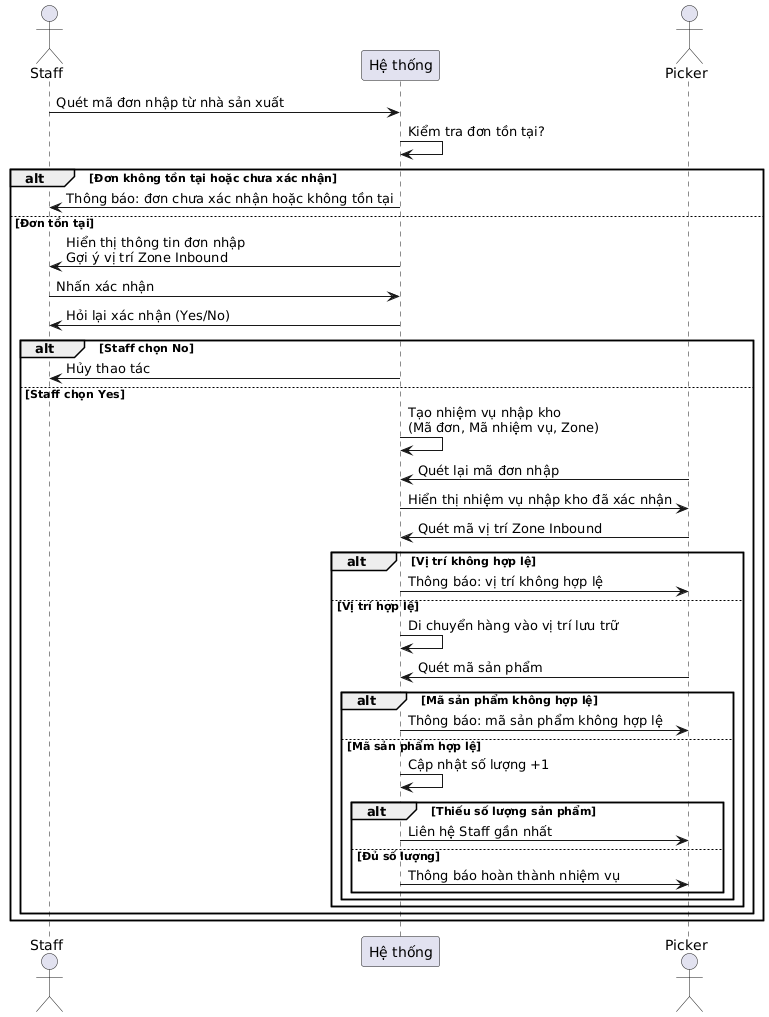

The diagram above was rendered by PlantUML. Its source (embedded in the PNG):
@startuml
actor Staff
participant "Hệ thống" as System
actor Picker

Staff -> System : Quét mã đơn nhập từ nhà sản xuất
System -> System : Kiểm tra đơn tồn tại?
alt Đơn không tồn tại hoặc chưa xác nhận
    System -> Staff : Thông báo: đơn chưa xác nhận hoặc không tồn tại
else Đơn tồn tại
    System -> Staff : Hiển thị thông tin đơn nhập\nGợi ý vị trí Zone Inbound
    Staff -> System : Nhấn xác nhận
    System -> Staff : Hỏi lại xác nhận (Yes/No)
    alt Staff chọn No
        System -> Staff : Hủy thao tác
    else Staff chọn Yes
        System -> System : Tạo nhiệm vụ nhập kho\n(Mã đơn, Mã nhiệm vụ, Zone)
        Picker -> System : Quét lại mã đơn nhập
        System -> Picker : Hiển thị nhiệm vụ nhập kho đã xác nhận
        Picker -> System : Quét mã vị trí Zone Inbound
        alt Vị trí không hợp lệ
            System -> Picker : Thông báo: vị trí không hợp lệ
        else Vị trí hợp lệ
            System -> System : Di chuyển hàng vào vị trí lưu trữ
            Picker -> System : Quét mã sản phẩm
            alt Mã sản phẩm không hợp lệ
                System -> Picker : Thông báo: mã sản phẩm không hợp lệ
            else Mã sản phẩm hợp lệ
                System -> System : Cập nhật số lượng +1
                alt Thiếu số lượng sản phẩm
                    System -> Picker : Liên hệ Staff gần nhất
                else Đủ số lượng
                    System -> Picker : Thông báo hoàn thành nhiệm vụ
                end
            end
        end
    end
end
@enduml